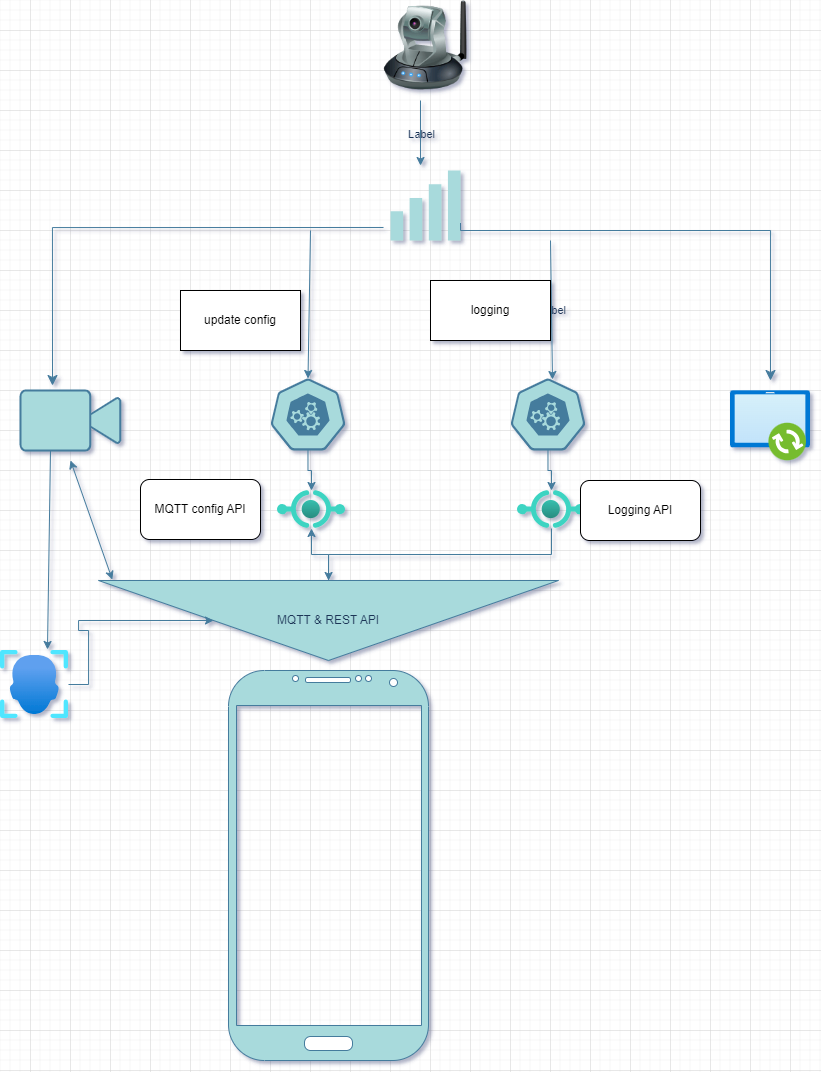

The diagram above was exported from draw.io. Its source (the exported page's mxGraphModel, read from the mxfile embedded in the PNG):
<mxGraphModel dx="1687" dy="868" grid="1" gridSize="10" guides="1" tooltips="1" connect="1" arrows="1" fold="1" page="1" pageScale="1" pageWidth="850" pageHeight="1100" background="#ffffff" math="0" shadow="1">
  <root>
    <mxCell id="0" />
    <mxCell id="1" parent="0" />
    <mxCell id="5nEnOi4e0JO4Tv97nC2p-1" value="" style="image;html=1;image=img/lib/clip_art/networking/Ip_Camera_128x128.png;labelBackgroundColor=none;fillColor=#A8DADC;strokeColor=#457B9D;fontColor=#1D3557;" parent="1" vertex="1">
      <mxGeometry x="390" y="10" width="90" height="90" as="geometry" />
    </mxCell>
    <mxCell id="5nEnOi4e0JO4Tv97nC2p-3" value="" style="points=[[0,0.58,0],[0.09,0.58,0],[0.36,0.39,0],[0.64,0.195,0],[0.91,0,0],[1,0,0],[1,0.25,0],[1,0.5,0],[1,0.75,0],[1,1,0],[0,1,0],[0.09,1,0],[0.36,1,0],[0.64,1,0],[0.91,1,0],[0,0.79,0]];verticalLabelPosition=bottom;sketch=0;html=1;verticalAlign=top;aspect=fixed;align=center;pointerEvents=1;shape=mxgraph.cisco19.wifi_indicator;fillColor=#A8DADC;strokeColor=none;labelBackgroundColor=none;fontColor=#1D3557;" parent="1" vertex="1">
      <mxGeometry x="400" y="180" width="70" height="70" as="geometry" />
    </mxCell>
    <mxCell id="5nEnOi4e0JO4Tv97nC2p-4" value="" style="html=1;verticalLabelPosition=bottom;align=center;labelBackgroundColor=none;verticalAlign=top;strokeWidth=2;strokeColor=#457B9D;shadow=0;dashed=0;shape=mxgraph.ios7.icons.video_conversation;fillColor=#A8DADC;fontColor=#1D3557;" parent="1" vertex="1">
      <mxGeometry x="30" y="400" width="100" height="60" as="geometry" />
    </mxCell>
    <mxCell id="5nEnOi4e0JO4Tv97nC2p-56" value="" style="edgeStyle=orthogonalEdgeStyle;rounded=0;orthogonalLoop=1;jettySize=auto;html=1;labelBackgroundColor=none;strokeColor=#457B9D;fontColor=default;" parent="1" source="5nEnOi4e0JO4Tv97nC2p-5" target="5nEnOi4e0JO4Tv97nC2p-43" edge="1">
      <mxGeometry relative="1" as="geometry" />
    </mxCell>
    <mxCell id="5nEnOi4e0JO4Tv97nC2p-5" value="" style="aspect=fixed;sketch=0;html=1;dashed=0;whitespace=wrap;verticalLabelPosition=bottom;verticalAlign=top;fillColor=#A8DADC;strokeColor=#457B9D;points=[[0.005,0.63,0],[0.1,0.2,0],[0.9,0.2,0],[0.5,0,0],[0.995,0.63,0],[0.72,0.99,0],[0.5,1,0],[0.28,0.99,0]];shape=mxgraph.kubernetes.icon2;prIcon=api;labelBackgroundColor=none;fontColor=#1D3557;" parent="1" vertex="1">
      <mxGeometry x="280" y="388" width="75" height="72" as="geometry" />
    </mxCell>
    <mxCell id="5nEnOi4e0JO4Tv97nC2p-14" value="" style="edgeStyle=segmentEdgeStyle;endArrow=classic;html=1;curved=0;rounded=0;endSize=8;startSize=8;exitX=-0.1;exitY=0.814;exitDx=0;exitDy=0;exitPerimeter=0;entryX=0.32;entryY=-0.083;entryDx=0;entryDy=0;entryPerimeter=0;labelBackgroundColor=none;strokeColor=#457B9D;fontColor=default;" parent="1" source="5nEnOi4e0JO4Tv97nC2p-3" target="5nEnOi4e0JO4Tv97nC2p-4" edge="1">
      <mxGeometry width="50" height="50" relative="1" as="geometry">
        <mxPoint x="310" y="240" as="sourcePoint" />
        <mxPoint x="60" y="320" as="targetPoint" />
      </mxGeometry>
    </mxCell>
    <mxCell id="5nEnOi4e0JO4Tv97nC2p-15" value="" style="edgeStyle=segmentEdgeStyle;endArrow=classic;html=1;curved=0;rounded=0;endSize=8;startSize=8;exitX=1;exitY=0.75;exitDx=0;exitDy=0;exitPerimeter=0;labelBackgroundColor=none;strokeColor=#457B9D;fontColor=default;" parent="1" source="5nEnOi4e0JO4Tv97nC2p-3" edge="1">
      <mxGeometry width="50" height="50" relative="1" as="geometry">
        <mxPoint x="600" y="240" as="sourcePoint" />
        <mxPoint x="780" y="390" as="targetPoint" />
        <Array as="points">
          <mxPoint x="470" y="240" />
          <mxPoint x="780" y="240" />
        </Array>
      </mxGeometry>
    </mxCell>
    <mxCell id="5nEnOi4e0JO4Tv97nC2p-19" value="" style="endArrow=classic;html=1;rounded=0;entryX=0.5;entryY=0;entryDx=0;entryDy=0;entryPerimeter=0;labelBackgroundColor=none;strokeColor=#457B9D;fontColor=default;" parent="1" target="5nEnOi4e0JO4Tv97nC2p-5" edge="1">
      <mxGeometry relative="1" as="geometry">
        <mxPoint x="320" y="240" as="sourcePoint" />
        <mxPoint x="320" y="360" as="targetPoint" />
      </mxGeometry>
    </mxCell>
    <mxCell id="5nEnOi4e0JO4Tv97nC2p-22" value="" style="endArrow=classic;html=1;rounded=0;entryX=0.404;entryY=-0.013;entryDx=0;entryDy=0;entryPerimeter=0;labelBackgroundColor=none;strokeColor=#457B9D;fontColor=default;" parent="1" edge="1">
      <mxGeometry relative="1" as="geometry">
        <mxPoint x="560" y="250" as="sourcePoint" />
        <mxPoint x="561.98468" y="389.01199999999994" as="targetPoint" />
      </mxGeometry>
    </mxCell>
    <mxCell id="5nEnOi4e0JO4Tv97nC2p-23" value="Label" style="edgeLabel;resizable=0;html=1;;align=center;verticalAlign=middle;labelBackgroundColor=none;fontColor=#1D3557;" parent="5nEnOi4e0JO4Tv97nC2p-22" connectable="0" vertex="1">
      <mxGeometry relative="1" as="geometry" />
    </mxCell>
    <mxCell id="5nEnOi4e0JO4Tv97nC2p-27" value="" style="endArrow=classic;html=1;rounded=0;entryX=0.429;entryY=-0.071;entryDx=0;entryDy=0;entryPerimeter=0;labelBackgroundColor=none;strokeColor=#457B9D;fontColor=default;" parent="1" target="5nEnOi4e0JO4Tv97nC2p-3" edge="1">
      <mxGeometry relative="1" as="geometry">
        <mxPoint x="430" y="110" as="sourcePoint" />
        <mxPoint x="480" y="130" as="targetPoint" />
      </mxGeometry>
    </mxCell>
    <mxCell id="5nEnOi4e0JO4Tv97nC2p-28" value="Label" style="edgeLabel;resizable=0;html=1;;align=center;verticalAlign=middle;labelBackgroundColor=none;fontColor=#1D3557;" parent="5nEnOi4e0JO4Tv97nC2p-27" connectable="0" vertex="1">
      <mxGeometry relative="1" as="geometry" />
    </mxCell>
    <mxCell id="5nEnOi4e0JO4Tv97nC2p-33" value="" style="image;aspect=fixed;html=1;points=[];align=center;fontSize=12;image=img/lib/azure2/intune/Software_Updates.svg;labelBackgroundColor=none;fillColor=#A8DADC;strokeColor=#457B9D;fontColor=#1D3557;" parent="1" vertex="1">
      <mxGeometry x="740" y="400" width="80" height="70.59" as="geometry" />
    </mxCell>
    <mxCell id="5nEnOi4e0JO4Tv97nC2p-35" value="" style="verticalLabelPosition=bottom;verticalAlign=top;html=1;shadow=0;dashed=0;strokeWidth=1;shape=mxgraph.android.phone2;strokeColor=#457B9D;fillColor=#A8DADC;labelBackgroundColor=none;fontColor=#1D3557;" parent="1" vertex="1">
      <mxGeometry x="238" y="680" width="200" height="390" as="geometry" />
    </mxCell>
    <mxCell id="5nEnOi4e0JO4Tv97nC2p-46" value="" style="edgeStyle=orthogonalEdgeStyle;rounded=0;orthogonalLoop=1;jettySize=auto;html=1;labelBackgroundColor=none;strokeColor=#457B9D;fontColor=default;" parent="1" source="5nEnOi4e0JO4Tv97nC2p-36" target="5nEnOi4e0JO4Tv97nC2p-43" edge="1">
      <mxGeometry relative="1" as="geometry" />
    </mxCell>
    <mxCell id="5nEnOi4e0JO4Tv97nC2p-36" value="MQTT &amp;amp; REST API" style="triangle;whiteSpace=wrap;html=1;direction=south;labelBackgroundColor=none;fillColor=#A8DADC;strokeColor=#457B9D;fontColor=#1D3557;" parent="1" vertex="1">
      <mxGeometry x="108" y="590" width="460" height="80" as="geometry" />
    </mxCell>
    <mxCell id="5nEnOi4e0JO4Tv97nC2p-57" value="" style="edgeStyle=orthogonalEdgeStyle;rounded=0;orthogonalLoop=1;jettySize=auto;html=1;labelBackgroundColor=none;strokeColor=#457B9D;fontColor=default;" parent="1" source="5nEnOi4e0JO4Tv97nC2p-39" target="5nEnOi4e0JO4Tv97nC2p-44" edge="1">
      <mxGeometry relative="1" as="geometry" />
    </mxCell>
    <mxCell id="5nEnOi4e0JO4Tv97nC2p-39" value="" style="aspect=fixed;sketch=0;html=1;dashed=0;whitespace=wrap;verticalLabelPosition=bottom;verticalAlign=top;fillColor=#A8DADC;strokeColor=#457B9D;points=[[0.005,0.63,0],[0.1,0.2,0],[0.9,0.2,0],[0.5,0,0],[0.995,0.63,0],[0.72,0.99,0],[0.5,1,0],[0.28,0.99,0]];shape=mxgraph.kubernetes.icon2;prIcon=api;labelBackgroundColor=none;fontColor=#1D3557;" parent="1" vertex="1">
      <mxGeometry x="520" y="388" width="75" height="72" as="geometry" />
    </mxCell>
    <mxCell id="5nEnOi4e0JO4Tv97nC2p-43" value="" style="image;aspect=fixed;html=1;points=[];align=center;fontSize=12;image=img/lib/azure2/other/API_Proxy.svg;labelBackgroundColor=none;fillColor=#A8DADC;strokeColor=#457B9D;fontColor=#1D3557;" parent="1" vertex="1">
      <mxGeometry x="287" y="500" width="68" height="38" as="geometry" />
    </mxCell>
    <mxCell id="5nEnOi4e0JO4Tv97nC2p-49" value="" style="edgeStyle=orthogonalEdgeStyle;rounded=0;orthogonalLoop=1;jettySize=auto;html=1;labelBackgroundColor=none;strokeColor=#457B9D;fontColor=default;" parent="1" source="5nEnOi4e0JO4Tv97nC2p-44" target="5nEnOi4e0JO4Tv97nC2p-36" edge="1">
      <mxGeometry relative="1" as="geometry" />
    </mxCell>
    <mxCell id="5nEnOi4e0JO4Tv97nC2p-44" value="" style="image;aspect=fixed;html=1;points=[];align=center;fontSize=12;image=img/lib/azure2/other/API_Proxy.svg;labelBackgroundColor=none;fillColor=#A8DADC;strokeColor=#457B9D;fontColor=#1D3557;" parent="1" vertex="1">
      <mxGeometry x="527" y="500" width="68" height="38" as="geometry" />
    </mxCell>
    <mxCell id="5nEnOi4e0JO4Tv97nC2p-55" value="" style="edgeStyle=orthogonalEdgeStyle;rounded=0;orthogonalLoop=1;jettySize=auto;html=1;labelBackgroundColor=none;strokeColor=#457B9D;fontColor=default;" parent="1" source="5nEnOi4e0JO4Tv97nC2p-45" target="5nEnOi4e0JO4Tv97nC2p-36" edge="1">
      <mxGeometry relative="1" as="geometry">
        <mxPoint x="44" y="586" as="targetPoint" />
      </mxGeometry>
    </mxCell>
    <mxCell id="5nEnOi4e0JO4Tv97nC2p-45" value="" style="image;aspect=fixed;html=1;points=[];align=center;fontSize=12;image=img/lib/azure2/ai_machine_learning/Face_APIs.svg;labelBackgroundColor=none;fillColor=#A8DADC;strokeColor=#457B9D;fontColor=#1D3557;" parent="1" vertex="1">
      <mxGeometry x="10" y="660" width="68" height="68" as="geometry" />
    </mxCell>
    <mxCell id="5nEnOi4e0JO4Tv97nC2p-58" value="" style="endArrow=classic;startArrow=classic;html=1;rounded=0;exitX=-0.012;exitY=0.97;exitDx=0;exitDy=0;exitPerimeter=0;labelBackgroundColor=none;strokeColor=#457B9D;fontColor=default;" parent="1" source="5nEnOi4e0JO4Tv97nC2p-36" edge="1">
      <mxGeometry width="50" height="50" relative="1" as="geometry">
        <mxPoint x="50" y="540" as="sourcePoint" />
        <mxPoint x="80" y="470" as="targetPoint" />
      </mxGeometry>
    </mxCell>
    <mxCell id="5nEnOi4e0JO4Tv97nC2p-59" value="" style="endArrow=classic;html=1;rounded=0;exitX=0.3;exitY=1;exitDx=0;exitDy=0;exitPerimeter=0;entryX=0.691;entryY=-0.015;entryDx=0;entryDy=0;entryPerimeter=0;labelBackgroundColor=none;strokeColor=#457B9D;fontColor=default;" parent="1" source="5nEnOi4e0JO4Tv97nC2p-4" target="5nEnOi4e0JO4Tv97nC2p-45" edge="1">
      <mxGeometry width="50" height="50" relative="1" as="geometry">
        <mxPoint x="20" y="580" as="sourcePoint" />
        <mxPoint x="60" y="620" as="targetPoint" />
      </mxGeometry>
    </mxCell>
    <mxCell id="M7edQk20A9-vX9JU79bR-1" value="update config" style="rounded=0;whiteSpace=wrap;html=1;" vertex="1" parent="1">
      <mxGeometry x="190" y="300" width="120" height="60" as="geometry" />
    </mxCell>
    <mxCell id="M7edQk20A9-vX9JU79bR-2" value="logging" style="rounded=0;whiteSpace=wrap;html=1;" vertex="1" parent="1">
      <mxGeometry x="440" y="290" width="120" height="60" as="geometry" />
    </mxCell>
    <mxCell id="M7edQk20A9-vX9JU79bR-3" value="Logging API" style="rounded=1;whiteSpace=wrap;html=1;" vertex="1" parent="1">
      <mxGeometry x="590" y="490" width="120" height="60" as="geometry" />
    </mxCell>
    <mxCell id="M7edQk20A9-vX9JU79bR-4" value="MQTT config API" style="rounded=1;whiteSpace=wrap;html=1;" vertex="1" parent="1">
      <mxGeometry x="150" y="489" width="120" height="60" as="geometry" />
    </mxCell>
  </root>
</mxGraphModel>